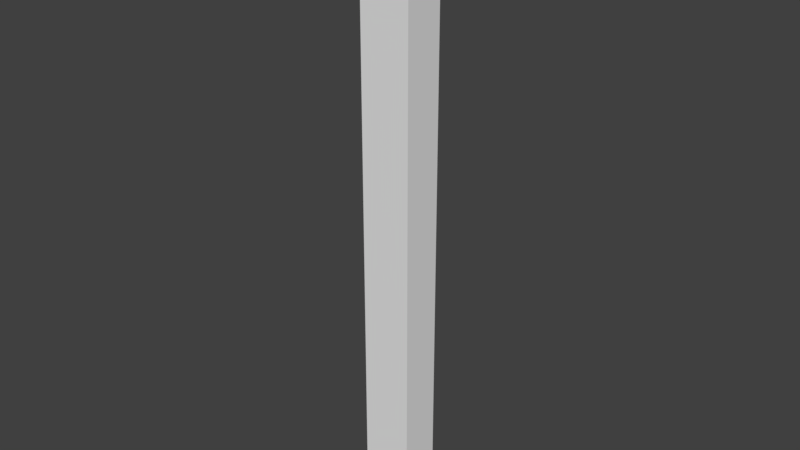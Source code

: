 # Source: SM_Corner_Piece_0.25x0.20x3.blend  (saved by Blender 2.79.0; exported with 4.5.12 LTS)
import bpy
from mathutils import Matrix  # noqa: F401  (used for matrix-valued properties, if any)

bpy.ops.wm.read_factory_settings(use_empty=True)
scene = bpy.context.scene
scene.name = 'Scene'

# ---- collections
col_collection_1 = bpy.data.collections.new('Collection 1'); scene.collection.children.link(col_collection_1)

# ---- materials (node trees are filled in below, after node groups)
mat_material = bpy.data.materials.new('Material')
mat_material.alpha_threshold = 0.0
mat_material.use_transparent_shadow = False
mat_material.roughness = 0.5
mat_material.line_color = (0.0, 0.0, 0.0, 1.0)

# ---- material node trees

# ---- world
world_world = bpy.data.worlds.new('World'); scene.world = world_world
world_world.color = (0.05088, 0.05088, 0.05088)
world_world.use_sun_shadow = False
world_world.sun_shadow_jitter_overblur = 0.0
world_world.cycles.sampling_method = 'MANUAL'

# ---- meshes
me_cube = bpy.data.meshes.new('Cube')
me_cube.from_pydata([(0.0, 0.0, 0.0), (0.0, 0.2, 0.0), (0.25, 0.2, 0.0), (0.25, 0.0, 0.0), (0.0, 0.0, 3.0), (0.0, 0.2, 3.0), (0.25, 0.2, 3.0), (0.25, 0.0, 3.0)], [], [(1, 0, 3, 2), (5, 6, 7, 4), (2, 3, 7, 6), (0, 1, 5, 4), (3, 0, 4, 7), (1, 2, 6, 5)])
me_cube.materials.append(mat_material)
me_cube.use_remesh_preserve_volume = False
me_cube.use_remesh_preserve_attributes = False
me_cube.use_mirror_vertex_groups = False
me_cube.update()

# ---- objects
ob_sm_corner_piece_0_25x0_20x3 = bpy.data.objects.new('SM_Corner_Piece_0.25x0.20x3', me_cube)

# ---- transforms, parenting, visibility, modifiers, constraints
ob_sm_corner_piece_0_25x0_20x3.location = (0.0, 0.0, 0.0)
ob_sm_corner_piece_0_25x0_20x3.lock_rotations_4d = False
ob_sm_corner_piece_0_25x0_20x3.empty_display_type = 'ARROWS'
ob_sm_corner_piece_0_25x0_20x3.lineart.crease_threshold = 0.0

# ---- collection membership
col_collection_1.objects.link(ob_sm_corner_piece_0_25x0_20x3)

# ---- scene / render settings (as saved in the file)
scene.frame_start = 1; scene.frame_end = 250; scene.frame_set(0)
scene.render.engine = 'BLENDER_EEVEE_NEXT'
scene.render.resolution_percentage = 50
scene.render.dither_intensity = 0.0
scene.cycles.use_denoising = False
scene.cycles.samples = 128
scene.cycles.sampling_pattern = 'TABULATED_SOBOL'
scene.cycles.use_adaptive_sampling = False
scene.cycles.use_light_tree = False
scene.cycles.blur_glossy = 0.0
scene.cycles.sample_clamp_indirect = 0.0
scene.view_settings.view_transform = 'Standard'
bpy.context.view_layer.update()

# ---- added for rendering (the .blend has no active camera and no usable light): camera, sun
cam_auto = bpy.data.cameras.new('AutoCamera')
cam_auto.lens = 50.0
cam_auto.sensor_width = 36.0
cam_auto.clip_end = 1000.0
ob_auto_camera = bpy.data.objects.new('AutoCamera', cam_auto)
scene.collection.objects.link(ob_auto_camera)
ob_auto_camera.location = (2.91644, -3.24972, 3.73315)
ob_auto_camera.rotation_euler = (1.09748, -7.21219e-08, 0.694738)
scene.camera = ob_auto_camera
light_auto_sun = bpy.data.lights.new('AutoSun', 'SUN')
light_auto_sun.energy = 3.0
light_auto_sun.angle = 0.0523599
ob_auto_sun = bpy.data.objects.new('AutoSun', light_auto_sun)
scene.collection.objects.link(ob_auto_sun)
ob_auto_sun.rotation_euler = (0.872665, 0.174533, 0.523599)
bpy.context.view_layer.update()
